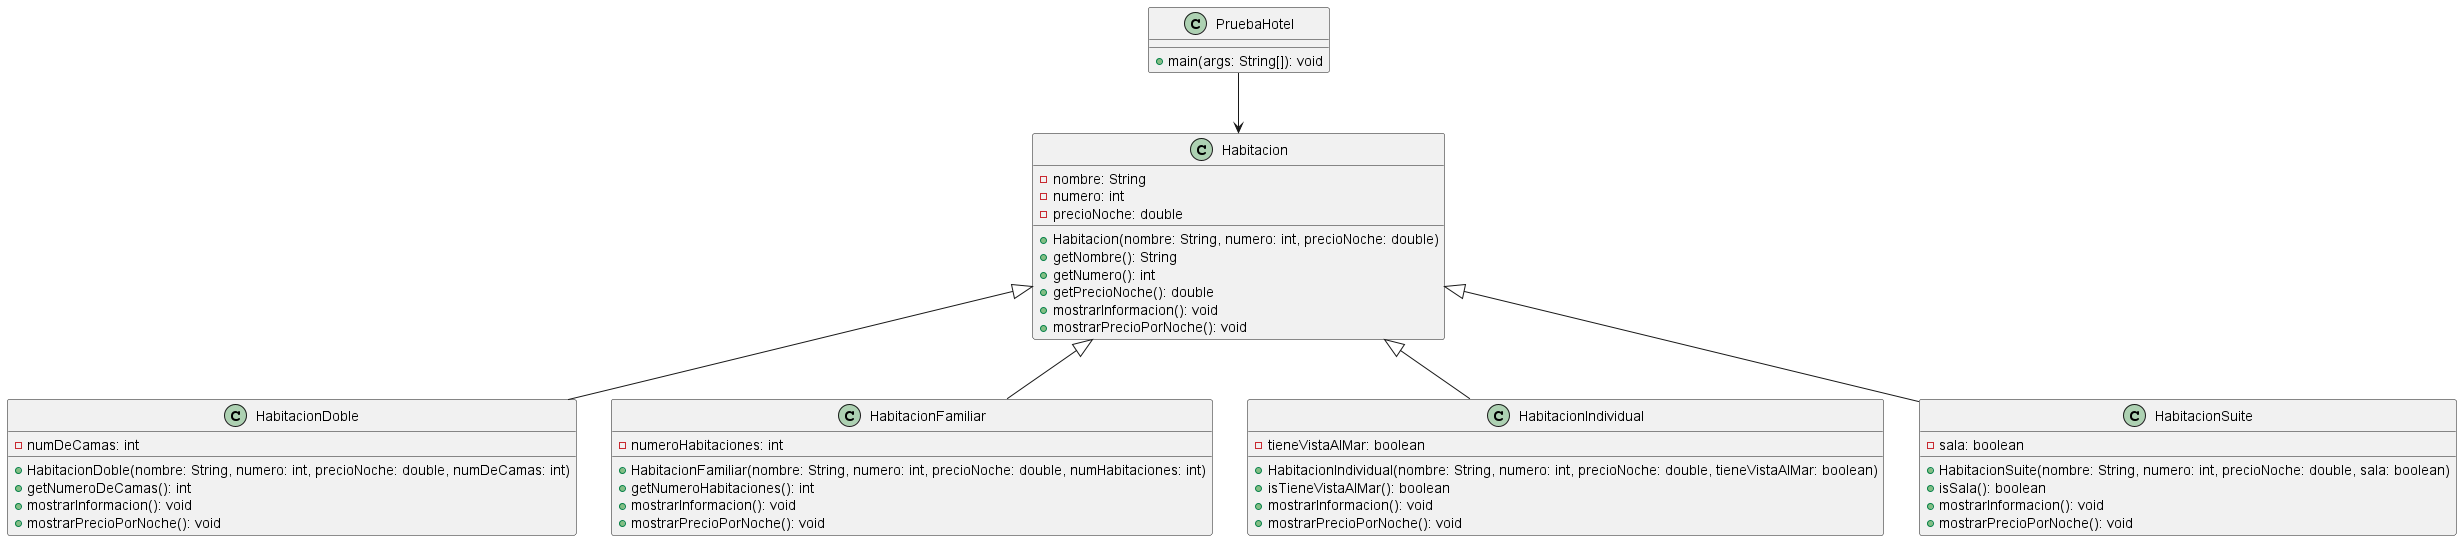

The diagram above was rendered by PlantUML. Its source (embedded in the PNG):
@startuml Habitacion

class Habitacion {
    - nombre: String
    - numero: int
    - precioNoche: double

    + Habitacion(nombre: String, numero: int, precioNoche: double)
    + getNombre(): String
    + getNumero(): int
    + getPrecioNoche(): double
    + mostrarInformacion(): void
    + mostrarPrecioPorNoche(): void
}

class HabitacionDoble {
    - numDeCamas: int

    + HabitacionDoble(nombre: String, numero: int, precioNoche: double, numDeCamas: int)
    + getNumeroDeCamas(): int
    + mostrarInformacion(): void
    + mostrarPrecioPorNoche(): void
}

class HabitacionFamiliar {
    - numeroHabitaciones: int

    + HabitacionFamiliar(nombre: String, numero: int, precioNoche: double, numHabitaciones: int)
    + getNumeroHabitaciones(): int
    + mostrarInformacion(): void
    + mostrarPrecioPorNoche(): void
}

class HabitacionIndividual {
    - tieneVistaAlMar: boolean

    + HabitacionIndividual(nombre: String, numero: int, precioNoche: double, tieneVistaAlMar: boolean)
    + isTieneVistaAlMar(): boolean
    + mostrarInformacion(): void
    + mostrarPrecioPorNoche(): void
}

class HabitacionSuite {
    - sala: boolean

    + HabitacionSuite(nombre: String, numero: int, precioNoche: double, sala: boolean)
    + isSala(): boolean
    + mostrarInformacion(): void
    + mostrarPrecioPorNoche(): void
}

class PruebaHotel {
    + main(args: String[]): void
}

Habitacion <|-- HabitacionDoble
Habitacion <|-- HabitacionFamiliar
Habitacion <|-- HabitacionIndividual
Habitacion <|-- HabitacionSuite
PruebaHotel -down-> Habitacion

@enduml